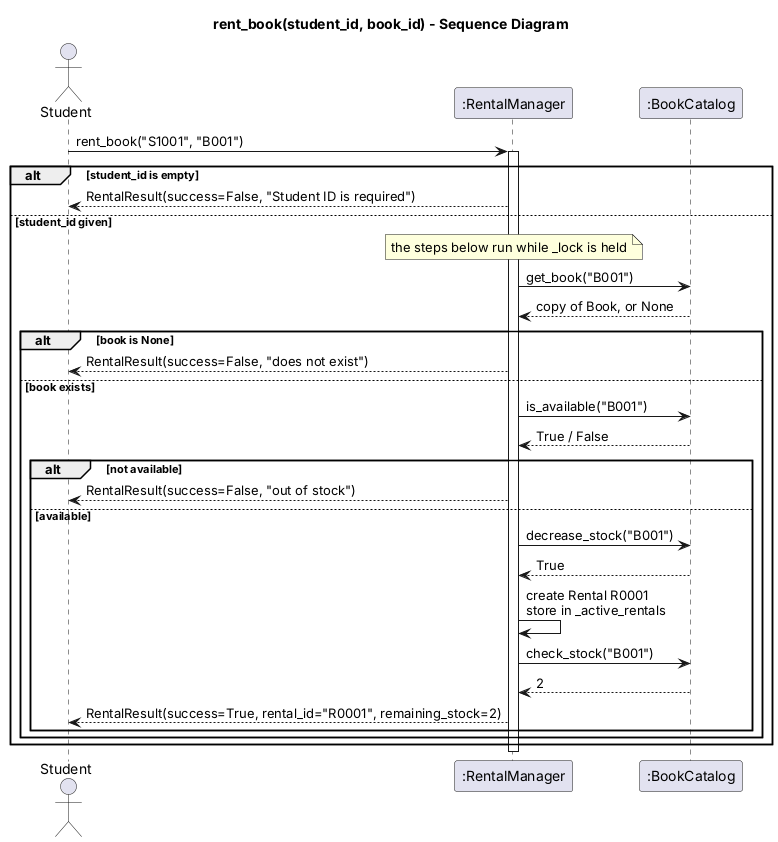

The diagram above was rendered by PlantUML. Its source (embedded in the PNG):
@startuml sequence_rent_book
title rent_book(student_id, book_id) - Sequence Diagram

actor Student
participant ":RentalManager" as RM
participant ":BookCatalog" as BC

Student -> RM : rent_book("S1001", "B001")
activate RM

alt student_id is empty
  RM --> Student : RentalResult(success=False, "Student ID is required")
else student_id given
  note over RM : the steps below run while _lock is held
  RM -> BC : get_book("B001")
  BC --> RM : copy of Book, or None
  alt book is None
    RM --> Student : RentalResult(success=False, "does not exist")
  else book exists
    RM -> BC : is_available("B001")
    BC --> RM : True / False
    alt not available
      RM --> Student : RentalResult(success=False, "out of stock")
    else available
      RM -> BC : decrease_stock("B001")
      BC --> RM : True
      RM -> RM : create Rental R0001\nstore in _active_rentals
      RM -> BC : check_stock("B001")
      BC --> RM : 2
      RM --> Student : RentalResult(success=True, rental_id="R0001", remaining_stock=2)
    end
  end
end
deactivate RM
@enduml